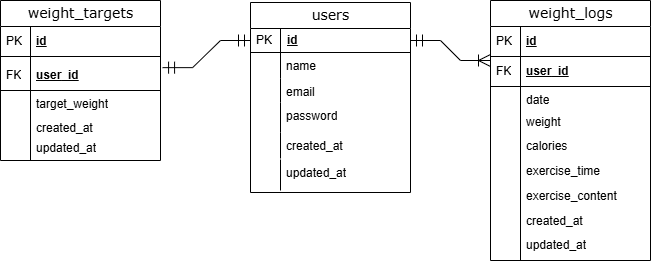

The diagram above was exported from draw.io. Its source (the exported page's mxGraphModel, read from the mxfile embedded in the PNG):
<mxGraphModel dx="1430" dy="757" grid="1" gridSize="10" guides="1" tooltips="1" connect="1" arrows="1" fold="1" page="1" pageScale="1" pageWidth="1100" pageHeight="850" background="none" math="0" shadow="0">
  <root>
    <mxCell id="0" />
    <mxCell id="1" parent="0" />
    <mxCell id="2e49270ec7c68f3f-19" value="users" style="swimlane;html=1;fontStyle=0;childLayout=stackLayout;horizontal=1;startSize=26;fillColor=#FFFFFF;horizontalStack=0;resizeParent=1;resizeLast=0;collapsible=1;marginBottom=0;swimlaneFillColor=#ffffff;align=center;rounded=0;shadow=0;comic=0;labelBackgroundColor=none;strokeWidth=1;fontFamily=Verdana;fontSize=14" parent="1" vertex="1">
      <mxGeometry x="460" y="162" width="160" height="190" as="geometry" />
    </mxCell>
    <mxCell id="2e49270ec7c68f3f-20" value="&lt;u&gt;id&lt;/u&gt;" style="shape=partialRectangle;top=0;left=0;right=0;bottom=1;html=1;align=left;verticalAlign=middle;fillColor=none;spacingLeft=34;spacingRight=4;whiteSpace=wrap;overflow=hidden;rotatable=0;points=[[0,0.5],[1,0.5]];portConstraint=eastwest;dropTarget=0;fontStyle=1;strokeWidth=1;fontSize=12;spacing=3;" parent="2e49270ec7c68f3f-19" vertex="1">
      <mxGeometry y="26" width="160" height="24" as="geometry" />
    </mxCell>
    <mxCell id="2e49270ec7c68f3f-21" value="PK" style="shape=partialRectangle;top=0;left=0;bottom=0;html=1;fillColor=none;align=left;verticalAlign=middle;spacingLeft=4;spacingRight=4;whiteSpace=wrap;overflow=hidden;rotatable=0;points=[];portConstraint=eastwest;part=1;" parent="2e49270ec7c68f3f-20" vertex="1" connectable="0">
      <mxGeometry width="30" height="24" as="geometry" />
    </mxCell>
    <mxCell id="2e49270ec7c68f3f-26" value="name" style="shape=partialRectangle;top=0;left=0;right=0;bottom=0;html=1;align=left;verticalAlign=top;fillColor=none;spacingLeft=34;spacingRight=4;whiteSpace=wrap;overflow=hidden;rotatable=0;points=[[0,0.5],[1,0.5]];portConstraint=eastwest;dropTarget=0;" parent="2e49270ec7c68f3f-19" vertex="1">
      <mxGeometry y="50" width="160" height="26" as="geometry" />
    </mxCell>
    <mxCell id="2e49270ec7c68f3f-27" value="" style="shape=partialRectangle;top=0;left=0;bottom=0;html=1;fillColor=none;align=left;verticalAlign=top;spacingLeft=4;spacingRight=4;whiteSpace=wrap;overflow=hidden;rotatable=0;points=[];portConstraint=eastwest;part=1;" parent="2e49270ec7c68f3f-26" vertex="1" connectable="0">
      <mxGeometry width="30" height="26" as="geometry" />
    </mxCell>
    <mxCell id="2e49270ec7c68f3f-28" value="email" style="shape=partialRectangle;top=0;left=0;right=0;bottom=0;html=1;align=left;verticalAlign=top;fillColor=none;spacingLeft=34;spacingRight=4;whiteSpace=wrap;overflow=hidden;rotatable=0;points=[[0,0.5],[1,0.5]];portConstraint=eastwest;dropTarget=0;" parent="2e49270ec7c68f3f-19" vertex="1">
      <mxGeometry y="76" width="160" height="24" as="geometry" />
    </mxCell>
    <mxCell id="2e49270ec7c68f3f-29" value="" style="shape=partialRectangle;top=0;left=0;bottom=0;html=1;fillColor=none;align=left;verticalAlign=top;spacingLeft=4;spacingRight=4;whiteSpace=wrap;overflow=hidden;rotatable=0;points=[];portConstraint=eastwest;part=1;" parent="2e49270ec7c68f3f-28" vertex="1" connectable="0">
      <mxGeometry width="30" height="24" as="geometry" />
    </mxCell>
    <mxCell id="wFRDk3GEensBT3rptuQE-19" value="password" style="shape=partialRectangle;top=0;left=0;right=0;bottom=0;html=1;align=left;verticalAlign=top;fillColor=none;spacingLeft=34;spacingRight=4;whiteSpace=wrap;overflow=hidden;rotatable=0;points=[[0,0.5],[1,0.5]];portConstraint=eastwest;dropTarget=0;" parent="2e49270ec7c68f3f-19" vertex="1">
      <mxGeometry y="100" width="160" height="30" as="geometry" />
    </mxCell>
    <mxCell id="wFRDk3GEensBT3rptuQE-20" value="" style="shape=partialRectangle;top=0;left=0;bottom=0;html=1;fillColor=none;align=left;verticalAlign=top;spacingLeft=4;spacingRight=4;whiteSpace=wrap;overflow=hidden;rotatable=0;points=[];portConstraint=eastwest;part=1;" parent="wFRDk3GEensBT3rptuQE-19" vertex="1" connectable="0">
      <mxGeometry width="30" height="30" as="geometry" />
    </mxCell>
    <mxCell id="2e49270ec7c68f3f-30" value="weight_logs" style="swimlane;html=1;fontStyle=0;childLayout=stackLayout;horizontal=1;startSize=26;fillColor=#FFFFFF;horizontalStack=0;resizeParent=1;resizeLast=0;collapsible=1;marginBottom=0;swimlaneFillColor=#ffffff;align=center;rounded=0;shadow=0;comic=0;labelBackgroundColor=none;strokeWidth=1;fontFamily=Verdana;fontSize=14" parent="1" vertex="1">
      <mxGeometry x="700" y="160" width="160" height="260" as="geometry" />
    </mxCell>
    <mxCell id="2e49270ec7c68f3f-31" value="id" style="shape=partialRectangle;top=0;left=0;right=0;bottom=1;html=1;align=left;verticalAlign=middle;fillColor=none;spacingLeft=34;spacingRight=4;whiteSpace=wrap;overflow=hidden;rotatable=0;points=[[0,0.5],[1,0.5]];portConstraint=eastwest;dropTarget=0;fontStyle=5;" parent="2e49270ec7c68f3f-30" vertex="1">
      <mxGeometry y="26" width="160" height="30" as="geometry" />
    </mxCell>
    <mxCell id="2e49270ec7c68f3f-32" value="PK" style="shape=partialRectangle;top=0;left=0;bottom=0;html=1;fillColor=none;align=left;verticalAlign=middle;spacingLeft=4;spacingRight=4;whiteSpace=wrap;overflow=hidden;rotatable=0;points=[];portConstraint=eastwest;part=1;" parent="2e49270ec7c68f3f-31" vertex="1" connectable="0">
      <mxGeometry width="30" height="30" as="geometry" />
    </mxCell>
    <mxCell id="2e49270ec7c68f3f-39" value="" style="shape=partialRectangle;top=0;left=0;right=0;bottom=0;html=1;align=left;verticalAlign=top;fillColor=none;spacingLeft=34;spacingRight=4;whiteSpace=wrap;overflow=hidden;rotatable=0;points=[[0,0.5],[1,0.5]];portConstraint=eastwest;dropTarget=0;" parent="2e49270ec7c68f3f-30" vertex="1">
      <mxGeometry y="56" width="160" height="126" as="geometry" />
    </mxCell>
    <mxCell id="2e49270ec7c68f3f-40" value="" style="shape=partialRectangle;top=0;left=0;bottom=0;html=1;fillColor=none;align=left;verticalAlign=top;spacingLeft=4;spacingRight=4;whiteSpace=wrap;overflow=hidden;rotatable=0;points=[];portConstraint=eastwest;part=1;" parent="2e49270ec7c68f3f-39" vertex="1" connectable="0">
      <mxGeometry width="30" height="126" as="geometry" />
    </mxCell>
    <mxCell id="wFRDk3GEensBT3rptuQE-5" value="exercise_content" style="shape=partialRectangle;top=0;left=0;right=0;bottom=0;html=1;align=left;verticalAlign=top;fillColor=none;spacingLeft=34;spacingRight=4;whiteSpace=wrap;overflow=hidden;rotatable=0;points=[[0,0.5],[1,0.5]];portConstraint=eastwest;dropTarget=0;" parent="2e49270ec7c68f3f-30" vertex="1">
      <mxGeometry y="182" width="160" height="28" as="geometry" />
    </mxCell>
    <mxCell id="wFRDk3GEensBT3rptuQE-6" value="" style="shape=partialRectangle;top=0;left=0;bottom=0;html=1;fillColor=none;align=left;verticalAlign=top;spacingLeft=4;spacingRight=4;whiteSpace=wrap;overflow=hidden;rotatable=0;points=[];portConstraint=eastwest;part=1;" parent="wFRDk3GEensBT3rptuQE-5" vertex="1" connectable="0">
      <mxGeometry width="30" height="28" as="geometry" />
    </mxCell>
    <mxCell id="2e49270ec7c68f3f-80" value="weight_targets" style="swimlane;html=1;fontStyle=0;childLayout=stackLayout;horizontal=1;startSize=26;fillColor=#FFFFFF;horizontalStack=0;resizeParent=1;resizeLast=0;collapsible=1;marginBottom=0;swimlaneFillColor=#ffffff;align=center;rounded=0;shadow=0;comic=0;labelBackgroundColor=none;strokeWidth=1;fontFamily=Verdana;fontSize=14" parent="1" vertex="1">
      <mxGeometry x="210" y="160" width="160" height="160" as="geometry" />
    </mxCell>
    <mxCell id="2e49270ec7c68f3f-81" value="id" style="shape=partialRectangle;top=0;left=0;right=0;bottom=1;html=1;align=left;verticalAlign=middle;fillColor=none;spacingLeft=34;spacingRight=4;whiteSpace=wrap;overflow=hidden;rotatable=0;points=[[0,0.5],[1,0.5]];portConstraint=eastwest;dropTarget=0;fontStyle=5;" parent="2e49270ec7c68f3f-80" vertex="1">
      <mxGeometry y="26" width="160" height="30" as="geometry" />
    </mxCell>
    <mxCell id="2e49270ec7c68f3f-82" value="PK" style="shape=partialRectangle;top=0;left=0;bottom=0;html=1;fillColor=none;align=left;verticalAlign=middle;spacingLeft=4;spacingRight=4;whiteSpace=wrap;overflow=hidden;rotatable=0;points=[];portConstraint=eastwest;part=1;" parent="2e49270ec7c68f3f-81" vertex="1" connectable="0">
      <mxGeometry width="30" height="30" as="geometry" />
    </mxCell>
    <mxCell id="2e49270ec7c68f3f-89" value="" style="shape=partialRectangle;top=0;left=0;right=0;bottom=0;html=1;align=left;verticalAlign=top;fillColor=none;spacingLeft=34;spacingRight=4;whiteSpace=wrap;overflow=hidden;rotatable=0;points=[[0,0.5],[1,0.5]];portConstraint=eastwest;dropTarget=0;" parent="2e49270ec7c68f3f-80" vertex="1">
      <mxGeometry y="56" width="160" height="10" as="geometry" />
    </mxCell>
    <mxCell id="2e49270ec7c68f3f-90" value="" style="shape=partialRectangle;top=0;left=0;bottom=0;html=1;fillColor=none;align=left;verticalAlign=top;spacingLeft=4;spacingRight=4;whiteSpace=wrap;overflow=hidden;rotatable=0;points=[];portConstraint=eastwest;part=1;" parent="2e49270ec7c68f3f-89" vertex="1" connectable="0">
      <mxGeometry width="30" height="10" as="geometry" />
    </mxCell>
    <mxCell id="gkbSNUPSlPHf5C7Iver--19" value="updated_at" style="shape=partialRectangle;top=0;left=0;right=0;bottom=0;html=1;align=left;verticalAlign=top;fillColor=none;spacingLeft=34;spacingRight=4;whiteSpace=wrap;overflow=hidden;rotatable=0;points=[[0,0.5],[1,0.5]];portConstraint=eastwest;dropTarget=0;" parent="1" vertex="1">
      <mxGeometry x="210" y="294" width="160" height="26" as="geometry" />
    </mxCell>
    <mxCell id="gkbSNUPSlPHf5C7Iver--20" value="" style="shape=partialRectangle;top=0;left=0;bottom=0;html=1;fillColor=none;align=left;verticalAlign=top;spacingLeft=4;spacingRight=4;whiteSpace=wrap;overflow=hidden;rotatable=0;points=[];portConstraint=eastwest;part=1;" parent="gkbSNUPSlPHf5C7Iver--19" vertex="1" connectable="0">
      <mxGeometry width="30" height="26" as="geometry" />
    </mxCell>
    <mxCell id="gkbSNUPSlPHf5C7Iver--21" value="updated_at" style="shape=partialRectangle;top=0;left=0;right=0;bottom=0;html=1;align=left;verticalAlign=top;fillColor=none;spacingLeft=34;spacingRight=4;whiteSpace=wrap;overflow=hidden;rotatable=0;points=[[0,0.5],[1,0.5]];portConstraint=eastwest;dropTarget=0;" parent="1" vertex="1">
      <mxGeometry x="460" y="319" width="160" height="31" as="geometry" />
    </mxCell>
    <mxCell id="gkbSNUPSlPHf5C7Iver--22" value="" style="shape=partialRectangle;top=0;left=0;bottom=0;html=1;fillColor=none;align=left;verticalAlign=top;spacingLeft=4;spacingRight=4;whiteSpace=wrap;overflow=hidden;rotatable=0;points=[];portConstraint=eastwest;part=1;" parent="gkbSNUPSlPHf5C7Iver--21" vertex="1" connectable="0">
      <mxGeometry width="30" height="31" as="geometry" />
    </mxCell>
    <mxCell id="gkbSNUPSlPHf5C7Iver--28" value="" style="edgeStyle=entityRelationEdgeStyle;fontSize=12;html=1;endArrow=ERmandOne;rounded=0;targetPerimeterSpacing=0;endFill=0;strokeColor=default;strokeWidth=1;startArrow=ERmandOne;startFill=0;exitX=1.013;exitY=0.238;exitDx=0;exitDy=0;entryX=0;entryY=0.5;entryDx=0;entryDy=0;exitPerimeter=0;endSize=10;startSize=10;" parent="1" source="wFRDk3GEensBT3rptuQE-15" target="2e49270ec7c68f3f-20" edge="1">
      <mxGeometry width="100" height="100" relative="1" as="geometry">
        <mxPoint x="370" y="296" as="sourcePoint" />
        <mxPoint x="470" y="196" as="targetPoint" />
      </mxGeometry>
    </mxCell>
    <mxCell id="gkbSNUPSlPHf5C7Iver--29" value="" style="edgeStyle=entityRelationEdgeStyle;fontSize=12;html=1;endArrow=ERoneToMany;rounded=0;targetPerimeterSpacing=0;endFill=0;strokeColor=default;strokeWidth=1;startArrow=ERmandOne;startFill=0;exitX=1;exitY=0.5;exitDx=0;exitDy=0;jumpSize=18;endSize=10;startSize=10;" parent="1" source="2e49270ec7c68f3f-20" edge="1">
      <mxGeometry width="100" height="100" relative="1" as="geometry">
        <mxPoint x="630" y="202" as="sourcePoint" />
        <mxPoint x="700" y="220" as="targetPoint" />
      </mxGeometry>
    </mxCell>
    <mxCell id="wFRDk3GEensBT3rptuQE-3" value="created_at" style="shape=partialRectangle;top=0;left=0;right=0;bottom=0;html=1;align=left;verticalAlign=top;fillColor=none;spacingLeft=34;spacingRight=4;whiteSpace=wrap;overflow=hidden;rotatable=0;points=[[0,0.5],[1,0.5]];portConstraint=eastwest;dropTarget=0;" parent="1" vertex="1">
      <mxGeometry x="460" y="292" width="160" height="26" as="geometry" />
    </mxCell>
    <mxCell id="wFRDk3GEensBT3rptuQE-4" value="" style="shape=partialRectangle;top=0;left=0;bottom=0;html=1;fillColor=none;align=left;verticalAlign=top;spacingLeft=4;spacingRight=4;whiteSpace=wrap;overflow=hidden;rotatable=0;points=[];portConstraint=eastwest;part=1;" parent="wFRDk3GEensBT3rptuQE-3" vertex="1" connectable="0">
      <mxGeometry width="30" height="26" as="geometry" />
    </mxCell>
    <mxCell id="wFRDk3GEensBT3rptuQE-7" value="exercise_time" style="shape=partialRectangle;top=0;left=0;right=0;bottom=0;html=1;align=left;verticalAlign=top;fillColor=none;spacingLeft=34;spacingRight=4;whiteSpace=wrap;overflow=hidden;rotatable=0;points=[[0,0.5],[1,0.5]];portConstraint=eastwest;dropTarget=0;" parent="1" vertex="1">
      <mxGeometry x="700" y="317" width="160" height="26" as="geometry" />
    </mxCell>
    <mxCell id="wFRDk3GEensBT3rptuQE-8" value="" style="shape=partialRectangle;top=0;left=0;bottom=0;html=1;fillColor=none;align=left;verticalAlign=top;spacingLeft=4;spacingRight=4;whiteSpace=wrap;overflow=hidden;rotatable=0;points=[];portConstraint=eastwest;part=1;" parent="wFRDk3GEensBT3rptuQE-7" vertex="1" connectable="0">
      <mxGeometry width="30" height="26" as="geometry" />
    </mxCell>
    <mxCell id="wFRDk3GEensBT3rptuQE-9" value="calories" style="shape=partialRectangle;top=0;left=0;right=0;bottom=0;html=1;align=left;verticalAlign=top;fillColor=none;spacingLeft=34;spacingRight=4;whiteSpace=wrap;overflow=hidden;rotatable=0;points=[[0,0.5],[1,0.5]];portConstraint=eastwest;dropTarget=0;" parent="1" vertex="1">
      <mxGeometry x="700" y="292" width="160" height="26" as="geometry" />
    </mxCell>
    <mxCell id="wFRDk3GEensBT3rptuQE-10" value="" style="shape=partialRectangle;top=0;left=0;bottom=0;html=1;fillColor=none;align=left;verticalAlign=top;spacingLeft=4;spacingRight=4;whiteSpace=wrap;overflow=hidden;rotatable=0;points=[];portConstraint=eastwest;part=1;" parent="wFRDk3GEensBT3rptuQE-9" vertex="1" connectable="0">
      <mxGeometry width="30" height="26" as="geometry" />
    </mxCell>
    <mxCell id="wFRDk3GEensBT3rptuQE-11" value="weight" style="shape=partialRectangle;top=0;left=0;right=0;bottom=0;html=1;align=left;verticalAlign=top;fillColor=none;spacingLeft=34;spacingRight=4;whiteSpace=wrap;overflow=hidden;rotatable=0;points=[[0,0.5],[1,0.5]];portConstraint=eastwest;dropTarget=0;" parent="1" vertex="1">
      <mxGeometry x="700" y="268" width="160" height="26" as="geometry" />
    </mxCell>
    <mxCell id="wFRDk3GEensBT3rptuQE-12" value="" style="shape=partialRectangle;top=0;left=0;bottom=0;html=1;fillColor=none;align=left;verticalAlign=top;spacingLeft=4;spacingRight=4;whiteSpace=wrap;overflow=hidden;rotatable=0;points=[];portConstraint=eastwest;part=1;" parent="wFRDk3GEensBT3rptuQE-11" vertex="1" connectable="0">
      <mxGeometry width="30" height="26" as="geometry" />
    </mxCell>
    <mxCell id="wFRDk3GEensBT3rptuQE-13" value="date" style="shape=partialRectangle;top=0;left=0;right=0;bottom=0;html=1;align=left;verticalAlign=top;fillColor=none;spacingLeft=34;spacingRight=4;whiteSpace=wrap;overflow=hidden;rotatable=0;points=[[0,0.5],[1,0.5]];portConstraint=eastwest;dropTarget=0;" parent="1" vertex="1">
      <mxGeometry x="700" y="246" width="160" height="26" as="geometry" />
    </mxCell>
    <mxCell id="wFRDk3GEensBT3rptuQE-14" value="" style="shape=partialRectangle;top=0;left=0;bottom=0;html=1;fillColor=none;align=left;verticalAlign=top;spacingLeft=4;spacingRight=4;whiteSpace=wrap;overflow=hidden;rotatable=0;points=[];portConstraint=eastwest;part=1;" parent="wFRDk3GEensBT3rptuQE-13" vertex="1" connectable="0">
      <mxGeometry width="30" height="26" as="geometry" />
    </mxCell>
    <mxCell id="wFRDk3GEensBT3rptuQE-15" value="user&lt;span style=&quot;background-color: transparent; color: light-dark(rgb(0, 0, 0), rgb(255, 255, 255));&quot;&gt;_id&lt;/span&gt;" style="shape=partialRectangle;top=0;left=0;right=0;bottom=1;html=1;align=left;verticalAlign=middle;fillColor=none;spacingLeft=34;spacingRight=4;whiteSpace=wrap;overflow=hidden;rotatable=0;points=[[0,0.5],[1,0.5]];portConstraint=eastwest;dropTarget=0;fontStyle=5;" parent="1" vertex="1">
      <mxGeometry x="210" y="220" width="160" height="30" as="geometry" />
    </mxCell>
    <mxCell id="wFRDk3GEensBT3rptuQE-16" value="FK" style="shape=partialRectangle;top=0;left=0;bottom=0;html=1;fillColor=none;align=left;verticalAlign=middle;spacingLeft=4;spacingRight=4;whiteSpace=wrap;overflow=hidden;rotatable=0;points=[];portConstraint=eastwest;part=1;" parent="wFRDk3GEensBT3rptuQE-15" vertex="1" connectable="0">
      <mxGeometry width="30" height="30" as="geometry" />
    </mxCell>
    <mxCell id="wFRDk3GEensBT3rptuQE-17" value="created_at" style="shape=partialRectangle;top=0;left=0;right=0;bottom=0;html=1;align=left;verticalAlign=top;fillColor=none;spacingLeft=34;spacingRight=4;whiteSpace=wrap;overflow=hidden;rotatable=0;points=[[0,0.5],[1,0.5]];portConstraint=eastwest;dropTarget=0;" parent="1" vertex="1">
      <mxGeometry x="210" y="274" width="160" height="26" as="geometry" />
    </mxCell>
    <mxCell id="wFRDk3GEensBT3rptuQE-18" value="" style="shape=partialRectangle;top=0;left=0;bottom=0;html=1;fillColor=none;align=left;verticalAlign=top;spacingLeft=4;spacingRight=4;whiteSpace=wrap;overflow=hidden;rotatable=0;points=[];portConstraint=eastwest;part=1;" parent="wFRDk3GEensBT3rptuQE-17" vertex="1" connectable="0">
      <mxGeometry width="30" height="26" as="geometry" />
    </mxCell>
    <mxCell id="wFRDk3GEensBT3rptuQE-21" value="user&lt;span style=&quot;background-color: transparent; color: light-dark(rgb(0, 0, 0), rgb(255, 255, 255));&quot;&gt;_id&lt;/span&gt;" style="shape=partialRectangle;top=0;left=0;right=0;bottom=1;html=1;align=left;verticalAlign=middle;fillColor=none;spacingLeft=34;spacingRight=4;whiteSpace=wrap;overflow=hidden;rotatable=0;points=[[0,0.5],[1,0.5]];portConstraint=eastwest;dropTarget=0;fontStyle=5;" parent="1" vertex="1">
      <mxGeometry x="700" y="216" width="160" height="30" as="geometry" />
    </mxCell>
    <mxCell id="wFRDk3GEensBT3rptuQE-22" value="FK" style="shape=partialRectangle;top=0;left=0;bottom=0;html=1;fillColor=none;align=left;verticalAlign=middle;spacingLeft=4;spacingRight=4;whiteSpace=wrap;overflow=hidden;rotatable=0;points=[];portConstraint=eastwest;part=1;" parent="wFRDk3GEensBT3rptuQE-21" vertex="1" connectable="0">
      <mxGeometry width="30" height="30" as="geometry" />
    </mxCell>
    <mxCell id="wFRDk3GEensBT3rptuQE-23" value="updated_at" style="shape=partialRectangle;top=0;left=0;right=0;bottom=0;html=1;align=left;verticalAlign=top;fillColor=none;spacingLeft=34;spacingRight=4;whiteSpace=wrap;overflow=hidden;rotatable=0;points=[[0,0.5],[1,0.5]];portConstraint=eastwest;dropTarget=0;" parent="1" vertex="1">
      <mxGeometry x="700" y="391" width="160" height="29" as="geometry" />
    </mxCell>
    <mxCell id="wFRDk3GEensBT3rptuQE-24" value="" style="shape=partialRectangle;top=0;left=0;bottom=0;html=1;fillColor=none;align=left;verticalAlign=top;spacingLeft=4;spacingRight=4;whiteSpace=wrap;overflow=hidden;rotatable=0;points=[];portConstraint=eastwest;part=1;" parent="wFRDk3GEensBT3rptuQE-23" vertex="1" connectable="0">
      <mxGeometry width="30" height="29" as="geometry" />
    </mxCell>
    <mxCell id="wFRDk3GEensBT3rptuQE-25" value="created_at" style="shape=partialRectangle;top=0;left=0;right=0;bottom=0;html=1;align=left;verticalAlign=top;fillColor=none;spacingLeft=34;spacingRight=4;whiteSpace=wrap;overflow=hidden;rotatable=0;points=[[0,0.5],[1,0.5]];portConstraint=eastwest;dropTarget=0;" parent="1" vertex="1">
      <mxGeometry x="700" y="367" width="160" height="29" as="geometry" />
    </mxCell>
    <mxCell id="wFRDk3GEensBT3rptuQE-26" value="" style="shape=partialRectangle;top=0;left=0;bottom=0;html=1;fillColor=none;align=left;verticalAlign=top;spacingLeft=4;spacingRight=4;whiteSpace=wrap;overflow=hidden;rotatable=0;points=[];portConstraint=eastwest;part=1;" parent="wFRDk3GEensBT3rptuQE-25" vertex="1" connectable="0">
      <mxGeometry width="30" height="29" as="geometry" />
    </mxCell>
    <mxCell id="wFRDk3GEensBT3rptuQE-1" value="target_weight" style="shape=partialRectangle;top=0;left=0;right=0;bottom=0;html=1;align=left;verticalAlign=top;fillColor=none;spacingLeft=34;spacingRight=4;whiteSpace=wrap;overflow=hidden;rotatable=0;points=[[0,0.5],[1,0.5]];portConstraint=eastwest;dropTarget=0;" parent="1" vertex="1">
      <mxGeometry x="210" y="250" width="160" height="30" as="geometry" />
    </mxCell>
    <mxCell id="wFRDk3GEensBT3rptuQE-2" value="" style="shape=partialRectangle;top=0;left=0;bottom=0;html=1;fillColor=none;align=left;verticalAlign=top;spacingLeft=4;spacingRight=4;whiteSpace=wrap;overflow=hidden;rotatable=0;points=[];portConstraint=eastwest;part=1;" parent="wFRDk3GEensBT3rptuQE-1" vertex="1" connectable="0">
      <mxGeometry width="30" height="30" as="geometry" />
    </mxCell>
  </root>
</mxGraphModel>